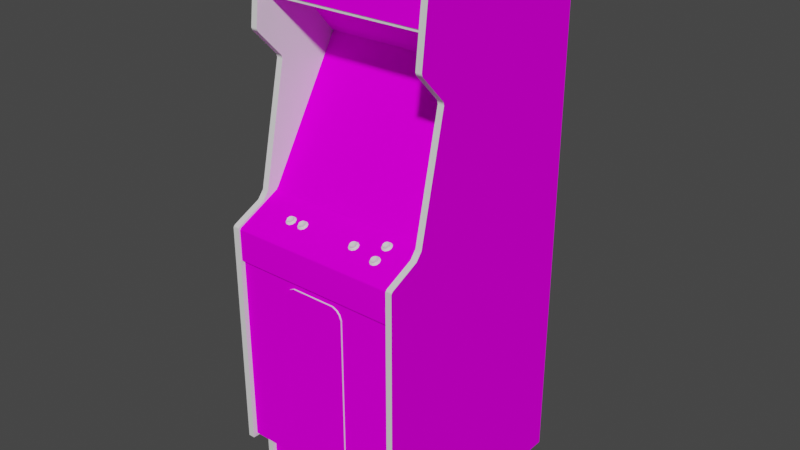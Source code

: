 # Source: hustler.blend  (saved by Blender 2.93.20; exported with 4.5.12 LTS)
import bpy
from mathutils import Matrix  # noqa: F401  (used for matrix-valued properties, if any)

bpy.ops.wm.read_factory_settings(use_empty=True)
scene = bpy.context.scene
scene.name = 'Scene'

# ---- images (referenced by path relative to the original .blend; pixels are not part of the script)
import os
ASSET_DIR = os.environ.get("B2B_ASSET_DIR", "")  # directory of the original .blend (textures are referenced by path, not embedded)
HERE = os.path.dirname(os.path.abspath(__file__))  # packed textures are extracted next to this script under _unpacked/

def load_image(name, relpath, width, height, colorspace="sRGB"):
    """Load a texture the original file referenced (path relative to the .blend, or extracted next to this script)."""
    p = next((c for c in (os.path.join(HERE, relpath), os.path.join(ASSET_DIR, relpath)) if relpath and os.path.exists(c)), "")
    if p:
        img = bpy.data.images.load(p, check_existing=True)
        img.name = name
    else:  # same state as the original file: an image datablock whose file is absent (Cycles renders it pink)
        img = bpy.data.images.new(name, width, height)
        img.source = "FILE"
        img.filepath = "//" + (relpath or name)
    img.colorspace_settings.name = colorspace
    return img
img_01lilhustlermarqueemap_tiff = load_image('01lilhustlermarqueemap.TIFF', '01lilhustlermarqueemap.TIFF', 1024, 1024, 'sRGB')
img_02lilhustlersnapmap_tiff = load_image('02lilhustlersnapmap.TIFF', '02lilhustlersnapmap.TIFF', 1024, 1024, 'sRGB')
img_lilhustlerbezelmap_tiff = load_image('lilhustlerbezelmap.TIFF', 'lilhustlerbezelmap.TIFF', 1024, 1024, 'sRGB')
img_lilhustlersidemap_tiff = load_image('lilhustlersidemap.TIFF', 'lilhustlersidemap.TIFF', 1024, 1024, 'sRGB')
img_lilhustlermiscmap_tiff = load_image('lilhustlermiscmap.TIFF', 'lilhustlermiscmap.TIFF', 1024, 1024, 'sRGB')

# ---- materials (node trees are filled in below, after node groups)
mat_01lilhustlermarquee = bpy.data.materials.new('01lilhustlermarquee')
mat_01lilhustlermarquee.use_transparent_shadow = False
mat_01lilhustlermarquee.roughness = 0.8807
mat_01lilhustlermarquee.specular_intensity = 0.0
mat_02lilhustlersnap = bpy.data.materials.new('02lilhustlersnap')
mat_02lilhustlersnap.use_transparent_shadow = False
mat_02lilhustlersnap.roughness = 0.8807
mat_02lilhustlersnap.specular_intensity = 0.0
mat_lilhustlerbezel = bpy.data.materials.new('lilhustlerbezel')
mat_lilhustlerbezel.use_transparent_shadow = False
mat_lilhustlerbezel.roughness = 0.8807
mat_lilhustlerbezel.specular_intensity = 0.0
mat_lilhustlerblack = bpy.data.materials.new('lilhustlerblack')
mat_lilhustlerblack.use_transparent_shadow = False
mat_lilhustlerblack.roughness = 0.7934
mat_lilhustlerblack.specular_intensity = 0.5922
mat_lilhustlerside = bpy.data.materials.new('lilhustlerside')
mat_lilhustlerside.use_transparent_shadow = False
mat_lilhustlerside.roughness = 0.8807
mat_lilhustlerside.specular_intensity = 0.0
mat_lilhustlermisc = bpy.data.materials.new('lilhustlermisc')
mat_lilhustlermisc.use_transparent_shadow = False
mat_lilhustlermisc.roughness = 0.8807
mat_lilhustlermisc.specular_intensity = 0.0
mat_lilhustlerwhite = bpy.data.materials.new('lilhustlerwhite')
mat_lilhustlerwhite.use_transparent_shadow = False
mat_lilhustlerwhite.roughness = 0.7934
mat_lilhustlerwhite.specular_intensity = 0.6588
mat_lilhustlerred = bpy.data.materials.new('lilhustlerred')
mat_lilhustlerred.use_transparent_shadow = False
mat_lilhustlerred.roughness = 0.7934
mat_lilhustlerred.specular_intensity = 0.6275

# ---- node groups
ng_auto_smooth = bpy.data.node_groups.new('Auto Smooth', 'GeometryNodeTree')
_s = ng_auto_smooth.interface.new_socket(name='Geometry', in_out='OUTPUT', socket_type='NodeSocketGeometry')
_s = ng_auto_smooth.interface.new_socket(name='Geometry', in_out='INPUT', socket_type='NodeSocketGeometry')
_s = ng_auto_smooth.interface.new_socket(name='Angle', in_out='INPUT', socket_type='NodeSocketFloat')
_s.subtype = 'ANGLE'
_s.min_value = 0.0
_s.max_value = 3.142
ng_auto_smooth.is_modifier = True
_N = ng_auto_smooth.nodes; _L = ng_auto_smooth.links
n0 = _N.new('NodeGroupOutput'); n0.name = 'Group Output'; n0.location = (480, -100)
n1 = _N.new('NodeGroupInput'); n1.name = 'Group Input'; n1.location = (-420, -300)
n2 = _N.new('NodeGroupInput'); n2.name = 'Group Input.001'; n2.location = (-60, -100)
n3 = _N.new('GeometryNodeSetShadeSmooth'); n3.name = 'Set Shade Smooth'; n3.location = (120, -100)
n3.domain = 'EDGE'
n4 = _N.new('GeometryNodeSetShadeSmooth'); n4.name = 'Set Shade Smooth.001'; n4.location = (300, -100)
n5 = _N.new('GeometryNodeInputMeshEdgeAngle'); n5.name = 'Edge Angle'; n5.location = (-420, -220)
n6 = _N.new('GeometryNodeInputEdgeSmooth'); n6.name = 'Is Edge Smooth'; n6.location = (-60, -160)
n7 = _N.new('GeometryNodeInputShadeSmooth'); n7.name = 'Is Face Smooth'; n7.location = (-240, -340)
n8 = _N.new('FunctionNodeBooleanMath'); n8.name = 'Boolean Math'; n8.location = (-60, -220)
n9 = _N.new('FunctionNodeCompare'); n9.name = 'Compare'; n9.location = (-240, -180)
n9.operation = 'LESS_EQUAL'
_L.new(n5.outputs[0], n9.inputs[0])
_L.new(n4.outputs[0], n0.inputs[0])
_L.new(n1.outputs[1], n9.inputs[1])
_L.new(n9.outputs[0], n8.inputs[0])
_L.new(n7.outputs[0], n8.inputs[1])
_L.new(n2.outputs[0], n3.inputs[0])
_L.new(n6.outputs[0], n3.inputs[1])
_L.new(n3.outputs[0], n4.inputs[0])
_L.new(n8.outputs[0], n3.inputs[2])
n0.is_active_output = True

# ---- material node trees
mat_01lilhustlermarquee.use_nodes = True; mat_01lilhustlermarquee.node_tree.nodes.clear()
_N = mat_01lilhustlermarquee.node_tree.nodes; _L = mat_01lilhustlermarquee.node_tree.links
n0 = _N.new('ShaderNodeBsdfPrincipled'); n0.name = 'Principled BSDF'; n0.location = (10, 300)
n0.distribution = 'GGX'
n0.subsurface_method = 'BURLEY'
n0.inputs[2].default_value = 0.8807
n0.inputs[3].default_value = 1.45
n0.inputs[13].default_value = 0.0
n0.inputs[27].default_value = (0.0, 0.0, 0.0, 1.0)
n0.inputs[28].default_value = 1.0
n1 = _N.new('ShaderNodeOutputMaterial'); n1.name = 'Material Output'; n1.location = (300, 300)
n2 = _N.new('ShaderNodeTexImage'); n2.name = 'Image Texture'; n2.location = (-300, 600)
n2.image = img_01lilhustlermarqueemap_tiff
_L.new(n0.outputs[0], n1.inputs[0])
_L.new(n2.outputs[0], n0.inputs[0])
n1.is_active_output = True
mat_02lilhustlersnap.use_nodes = True; mat_02lilhustlersnap.node_tree.nodes.clear()
_N = mat_02lilhustlersnap.node_tree.nodes; _L = mat_02lilhustlersnap.node_tree.links
n0 = _N.new('ShaderNodeBsdfPrincipled'); n0.name = 'Principled BSDF'; n0.location = (10, 300)
n0.distribution = 'GGX'
n0.subsurface_method = 'BURLEY'
n0.inputs[2].default_value = 0.8807
n0.inputs[3].default_value = 1.45
n0.inputs[13].default_value = 0.0
n0.inputs[27].default_value = (0.0, 0.0, 0.0, 1.0)
n0.inputs[28].default_value = 1.0
n1 = _N.new('ShaderNodeOutputMaterial'); n1.name = 'Material Output'; n1.location = (300, 300)
n2 = _N.new('ShaderNodeTexImage'); n2.name = 'Image Texture'; n2.location = (-300, 600)
n2.image = img_02lilhustlersnapmap_tiff
_L.new(n0.outputs[0], n1.inputs[0])
_L.new(n2.outputs[0], n0.inputs[0])
n1.is_active_output = True
mat_lilhustlerbezel.use_nodes = True; mat_lilhustlerbezel.node_tree.nodes.clear()
_N = mat_lilhustlerbezel.node_tree.nodes; _L = mat_lilhustlerbezel.node_tree.links
n0 = _N.new('ShaderNodeBsdfPrincipled'); n0.name = 'Principled BSDF'; n0.location = (10, 300)
n0.distribution = 'GGX'
n0.subsurface_method = 'BURLEY'
n0.inputs[2].default_value = 0.8807
n0.inputs[3].default_value = 1.45
n0.inputs[13].default_value = 0.0
n0.inputs[27].default_value = (0.0, 0.0, 0.0, 1.0)
n0.inputs[28].default_value = 1.0
n1 = _N.new('ShaderNodeOutputMaterial'); n1.name = 'Material Output'; n1.location = (300, 300)
n2 = _N.new('ShaderNodeTexImage'); n2.name = 'Image Texture'; n2.location = (-300, 600)
n2.image = img_lilhustlerbezelmap_tiff
_L.new(n0.outputs[0], n1.inputs[0])
_L.new(n2.outputs[0], n0.inputs[0])
n1.is_active_output = True
mat_lilhustlerblack.use_nodes = True; mat_lilhustlerblack.node_tree.nodes.clear()
_N = mat_lilhustlerblack.node_tree.nodes; _L = mat_lilhustlerblack.node_tree.links
n0 = _N.new('ShaderNodeBsdfPrincipled'); n0.name = 'Principled BSDF'; n0.location = (10, 300)
n0.distribution = 'GGX'
n0.subsurface_method = 'BURLEY'
n0.inputs[2].default_value = 0.7934
n0.inputs[3].default_value = 1.45
n0.inputs[13].default_value = 0.5922
n0.inputs[27].default_value = (0.0, 0.0, 0.0, 1.0)
n0.inputs[28].default_value = 1.0
n1 = _N.new('ShaderNodeOutputMaterial'); n1.name = 'Material Output'; n1.location = (300, 300)
_L.new(n0.outputs[0], n1.inputs[0])
n1.is_active_output = True
mat_lilhustlerside.use_nodes = True; mat_lilhustlerside.node_tree.nodes.clear()
_N = mat_lilhustlerside.node_tree.nodes; _L = mat_lilhustlerside.node_tree.links
n0 = _N.new('ShaderNodeBsdfPrincipled'); n0.name = 'Principled BSDF'; n0.location = (10, 300)
n0.distribution = 'GGX'
n0.subsurface_method = 'BURLEY'
n0.inputs[2].default_value = 0.8807
n0.inputs[3].default_value = 1.45
n0.inputs[13].default_value = 0.0
n0.inputs[27].default_value = (0.0, 0.0, 0.0, 1.0)
n0.inputs[28].default_value = 1.0
n1 = _N.new('ShaderNodeOutputMaterial'); n1.name = 'Material Output'; n1.location = (300, 300)
n2 = _N.new('ShaderNodeTexImage'); n2.name = 'Image Texture'; n2.location = (-300, 600)
n2.image = img_lilhustlersidemap_tiff
_L.new(n0.outputs[0], n1.inputs[0])
_L.new(n2.outputs[0], n0.inputs[0])
n1.is_active_output = True
mat_lilhustlermisc.use_nodes = True; mat_lilhustlermisc.node_tree.nodes.clear()
_N = mat_lilhustlermisc.node_tree.nodes; _L = mat_lilhustlermisc.node_tree.links
n0 = _N.new('ShaderNodeBsdfPrincipled'); n0.name = 'Principled BSDF'; n0.location = (10, 300)
n0.distribution = 'GGX'
n0.subsurface_method = 'BURLEY'
n0.inputs[2].default_value = 0.8807
n0.inputs[3].default_value = 1.45
n0.inputs[13].default_value = 0.0
n0.inputs[27].default_value = (0.0, 0.0, 0.0, 1.0)
n0.inputs[28].default_value = 1.0
n1 = _N.new('ShaderNodeOutputMaterial'); n1.name = 'Material Output'; n1.location = (300, 300)
n2 = _N.new('ShaderNodeTexImage'); n2.name = 'Image Texture'; n2.location = (-300, 600)
n2.image = img_lilhustlermiscmap_tiff
_L.new(n0.outputs[0], n1.inputs[0])
_L.new(n2.outputs[0], n0.inputs[0])
n1.is_active_output = True
mat_lilhustlerwhite.use_nodes = True; mat_lilhustlerwhite.node_tree.nodes.clear()
_N = mat_lilhustlerwhite.node_tree.nodes; _L = mat_lilhustlerwhite.node_tree.links
n0 = _N.new('ShaderNodeBsdfPrincipled'); n0.name = 'Principled BSDF'; n0.location = (10, 300)
n0.distribution = 'GGX'
n0.subsurface_method = 'BURLEY'
n0.inputs[2].default_value = 0.7934
n0.inputs[3].default_value = 1.45
n0.inputs[13].default_value = 0.6588
n0.inputs[27].default_value = (0.0, 0.0, 0.0, 1.0)
n0.inputs[28].default_value = 1.0
n1 = _N.new('ShaderNodeOutputMaterial'); n1.name = 'Material Output'; n1.location = (300, 300)
_L.new(n0.outputs[0], n1.inputs[0])
n1.is_active_output = True
mat_lilhustlerred.use_nodes = True; mat_lilhustlerred.node_tree.nodes.clear()
_N = mat_lilhustlerred.node_tree.nodes; _L = mat_lilhustlerred.node_tree.links
n0 = _N.new('ShaderNodeBsdfPrincipled'); n0.name = 'Principled BSDF'; n0.location = (10, 300)
n0.distribution = 'GGX'
n0.subsurface_method = 'BURLEY'
n0.inputs[2].default_value = 0.7934
n0.inputs[3].default_value = 1.45
n0.inputs[13].default_value = 0.6275
n0.inputs[27].default_value = (0.0, 0.0, 0.0, 1.0)
n0.inputs[28].default_value = 1.0
n1 = _N.new('ShaderNodeOutputMaterial'); n1.name = 'Material Output'; n1.location = (300, 300)
_L.new(n0.outputs[0], n1.inputs[0])
n1.is_active_output = True

# ---- world
world_world = bpy.data.worlds.new('World'); scene.world = world_world
world_world.use_nodes = True; world_world.node_tree.nodes.clear()
_N = world_world.node_tree.nodes; _L = world_world.node_tree.links
n0 = _N.new('ShaderNodeOutputWorld'); n0.name = 'World Output'; n0.location = (300, 300)
n1 = _N.new('ShaderNodeBackground'); n1.name = 'Background'; n1.location = (10, 300)
n1.inputs[0].default_value = (0.05088, 0.05088, 0.05088, 1.0)
_L.new(n1.outputs[0], n0.inputs[0])
n0.is_active_output = True
world_world.color = (0.05088, 0.05088, 0.05088)
world_world.use_sun_shadow = False
world_world.sun_shadow_jitter_overblur = 0.0

# ---- meshes
me_hustler = bpy.data.meshes.new('hustler')
me_hustler.from_pydata([(-0.2956, 0.6092, -0.01128), (0.2555, 0.6092, -0.01128), (0.2555, 0.7796, -0.03106), (-0.2956, 0.7796, -0.03106), (-0.08509, 0.2773, -0.1947), (-0.01724, 0.2825, -0.1913), (-0.0845, 0.1431, -0.09088), (-0.01724, 0.145, -0.08472), (-0.01738, 0.2172, -0.1335), (0.04812, 0.1434, -0.09043), (0.1138, 0.2034, -0.1504), (0.04934, 0.2122, -0.139), (0.04807, 0.2781, -0.1945), (-0.08575, 0.2118, -0.1395), (0.1124, 0.1398, -0.1033), (0.04497, 0.0744, -0.04836), (-0.08083, 0.07413, -0.04872), (0.1124, 0.2668, -0.2012), (-0.01758, 0.07507, -0.04492), (-0.1506, 0.2653, -0.2017), (-0.1494, 0.1391, -0.1043), (-0.2946, 0.03283, -0.008364), (0.2549, 0.03283, -0.008364), (0.2549, 0.446, -0.2622), (-0.2946, 0.446, -0.2622), (0.2546, -0.9679, -0.62), (-0.2934, 0.6336, -0.62), (0.2546, 0.6336, -0.62), (0.2535, -0.7805, 0.08162), (-0.2924, 0.6419, -0.6225), (-0.2924, -0.9704, 0.07254), (0.2535, 0.03791, 0.02897), (-0.2934, -0.9679, -0.62), (0.2546, -0.9679, 0.05897), (-0.2934, 0.7825, -0.03392), (-0.2924, 0.7949, -0.002268), (-0.2924, 0.5199, 0.0346), (0.2535, 0.7949, -0.002268), (0.2546, 0.7825, -0.03392), (-0.0177, 0.4383, -0.2649), (0.1283, 0.3893, -0.2336), (0.2575, 0.4389, -0.2644), (-0.2956, 0.2292, -0.1348), (-0.1669, 0.3071, -0.1834), (-0.01769, 0.02955, -0.009037), (-0.08982, 0.07353, -0.03689), (-0.2955, 0.4382, -0.2656), (-0.09083, 0.3888, -0.2342), (-0.01788, 0.3889, -0.2339), (-0.2924, -0.7979, 0.07254), (0.2535, -0.7979, 0.07254), (0.2575, 0.02976, -0.008387), (0.2576, 0.2301, -0.1338), (0.2546, 0.6006, -0.01337), (-0.0929, -0.1643, 0.1401), (0.0533, -0.1643, 0.1401), (0.0533, -0.1643, 0.07269), (0.08454, -0.6756, 0.07269), (0.08454, -0.1981, 0.07269), (0.08454, -0.1981, 0.1401), (0.0533, -0.7094, 0.1401), (-0.0929, -0.7094, 0.1401), (-0.0929, -0.7094, 0.07269), (-0.1241, -0.1981, 0.07269), (-0.1241, -0.6756, 0.07269), (-0.1241, -0.6756, 0.1401), (-0.0929, -0.1643, 0.07269), (0.0533, -0.7094, 0.07269), (-0.2924, 0.424, -0.05227), (0.2535, 0.5199, 0.0346), (-0.2924, 0.01283, 0.04947), (-0.08172, 0.3362, -0.2516), (-0.01758, 0.339, -0.2497), (0.1284, 0.3085, -0.183), (0.2535, -0.7739, 0.1011), (-0.1668, 0.3887, -0.2345), (-0.01788, 0.07372, -0.03668), (0.1284, 0.2302, -0.134), (0.05324, 0.07382, -0.03642), (-0.1509, 0.2025, -0.1514), (-0.2924, 0.7974, -0.01169), (-0.3131, 0.6419, -0.6225), (0.2735, -0.7979, 0.07254), (0.2535, -0.9704, 0.07254), (0.2735, -0.7739, 0.1011), (0.2535, 0.6419, -0.6225), (0.2735, 0.6419, -0.6225), (0.2735, 0.7974, -0.01169), (-0.3131, -0.7706, 0.15), (-0.2924, -0.7739, 0.1011), (-0.2924, 0.03791, 0.02897), (-0.2924, 0.4128, -0.05485), (0.2735, 0.01283, 0.04947), (0.2535, 0.01283, 0.04947), (0.2535, -0.03123, 0.1443), (-0.3131, -0.03747, 0.15), (-0.2924, -0.7706, 0.15), (0.2535, 0.424, -0.05227), (0.2735, 0.424, -0.05227), (0.2535, 0.4128, -0.05485), (-0.2924, -0.03123, 0.1443), (-0.3131, 0.7859, 0.003689), (-0.3131, 0.7974, -0.01169), (-0.3131, 0.5199, 0.0346), (0.2735, -0.03747, 0.15), (0.2535, -0.03746, 0.15), (0.2535, -0.7706, 0.15), (0.2735, 0.5199, 0.0346), (0.2535, 0.5105, 0.03073), (0.05316, 0.3891, -0.2337), (0.0449, 0.337, -0.2516), (0.1083, 0.3276, -0.2542), (-0.2924, -0.9704, -0.6225), (0.2735, -0.9704, 0.07254), (0.2535, -0.9704, -0.6225), (-0.1448, 0.07404, -0.05967), (0.1083, 0.07463, -0.05892), (0.06854, -0.7026, 0.07269), (0.06854, -0.7026, 0.1401), (-0.1081, -0.1711, 0.07269), (-0.1081, -0.1711, 0.1401), (0.06854, -0.1711, 0.1401), (0.06854, -0.1711, 0.07269), (-0.1081, -0.7026, 0.07269), (0.07823, -0.1816, 0.07269), (-0.1178, -0.6921, 0.07269), (-0.1178, -0.6921, 0.1401), (-0.1178, -0.1816, 0.07269), (0.07823, -0.6921, 0.1401), (0.07823, -0.6921, 0.07269), (0.2735, -0.7706, 0.15), (-0.2955, 0.02905, -0.009522), (-0.1668, 0.1534, -0.08724), (-0.1668, 0.07329, -0.03709), (-0.1468, 0.3258, -0.2542), (0.1284, 0.154, -0.08628), (0.2735, -0.7805, 0.08162), (-0.3131, -0.7805, 0.08162), (-0.2924, -0.7805, 0.08162), (-0.2934, -0.1405, 0.1448), (0.2546, -0.1405, 0.1349), (0.2735, 0.7949, -0.002268), (0.2535, 0.7974, -0.01169), (-0.1669, 0.2295, -0.1348), (0.2535, 0.7859, 0.003689), (-0.2924, 0.7859, 0.003689), (-0.2924, -0.03747, 0.15), (-0.2924, 0.5105, 0.03073), (0.1283, 0.07389, -0.03613), (-0.3131, -0.9704, -0.6225), (-0.3131, 0.03791, 0.02897), (-0.3131, 0.4128, -0.05485), (0.2735, 0.4128, -0.05485), (0.2735, 0.03791, 0.02897), (-0.2934, -0.761, 0.1349), (-0.2934, -0.1405, 0.1349), (0.2735, -0.9704, -0.6225), (-0.3131, -0.9704, 0.07254), (-0.3131, -0.7979, 0.07254), (-0.2934, -0.9679, 0.05897), (-0.2934, -0.761, 0.05897), (-0.3131, 0.424, -0.05227), (-0.3131, 0.5105, 0.03073), (0.2735, 0.5105, 0.03073), (0.2735, -0.03123, 0.1443), (-0.3131, -0.03123, 0.1443), (-0.3131, 0.01283, 0.04947), (-0.3131, -0.7739, 0.1011), (0.2546, -0.761, 0.1349), (0.2546, -0.761, 0.05897), (0.2735, 0.7859, 0.003689), (-0.3131, 0.7949, -0.002268), (0.2546, 0.4443, -0.2629), (-0.1241, -0.1981, 0.1401), (0.08454, -0.6756, 0.1401), (-0.08211, 0.4859, -0.2261), (-0.08211, 0.4443, -0.2629), (0.03463, 0.4443, -0.2629), (0.2546, -0.03672, 0.1409), (0.2546, 0.03123, -0.006103), (-0.2934, 0.6006, -0.01337), (-0.2934, 0.583, -0.14), (0.2546, -0.1405, 0.1448), (0.2546, -0.04289, 0.1448), (-0.2934, -0.04289, 0.1448), (0.03463, 0.583, -0.14), (0.07823, -0.1816, 0.1401), (-0.2934, 0.03702, -0.008991), (-0.2934, 0.03123, -0.006103), (0.2546, 0.03702, -0.008991), (-0.1081, -0.7026, 0.1401), (-0.2934, -0.03672, 0.1409), (-0.1178, -0.1816, 0.1401), (-0.2934, 0.4443, -0.2629), (-0.08211, 0.5663, -0.1548), (0.2546, 0.583, -0.14), (0.03463, 0.4859, -0.2261), (0.03463, 0.5663, -0.1548), (-0.08211, 0.583, -0.14), (0.1558, 0.001954, 0.07529), (0.1505, 0.0229, 0.02991), (0.1559, 0.02086, 0.02466), (-0.1738, 0.007638, 0.06298), (0.1591, -0.006053, 0.0828), (0.1625, 0.001993, 0.07521), (0.1549, -0.01183, 0.09457), (0.1634, -0.01183, 0.09457), (0.1625, -0.01028, 0.09212), (0.1634, -0.0008304, 0.07075), (0.1549, -0.0008305, 0.07075), (0.1559, -0.001688, 0.07352), (0.1679, 0.0003502, 0.07877), (0.1591, 0.0165, 0.03394), (0.1679, 0.0229, 0.02991), (0.1549, 0.01072, 0.04571), (0.1634, 0.01072, 0.04571), (0.1549, 0.02172, 0.02189), (-0.1199, 0.001235, 0.06701), (-0.1112, 0.007638, 0.06298), (-0.1241, -0.004542, 0.07878), (-0.1156, -0.004542, 0.07878), (-0.1241, 0.006454, 0.05496), (-0.1232, 0.005596, 0.05773), (-0.1165, 0.009277, 0.05943), (-0.1112, 0.003958, 0.06128), (-0.1652, 0.001235, 0.06701), (-0.1564, 0.007638, 0.06298), (-0.1694, -0.004542, 0.07878), (-0.1609, -0.004542, 0.07878), (-0.1618, -0.002988, 0.07633), (-0.1694, 0.006454, 0.05496), (-0.1685, 0.005596, 0.05773), (-0.1618, 0.005596, 0.05773), (-0.1618, 0.009277, 0.05943), (-0.1564, 0.003958, 0.06128), (0.1559, -0.006596, 0.09382), (0.1505, -0.008634, 0.08857), (0.17, -0.005984, 0.08282), (0.1703, -0.009726, 0.09002), (0.1559, -0.01028, 0.09212), (0.148, -0.009726, 0.09002), (0.1454, -0.00633, 0.08266), (0.1724, -0.005203, 0.07261), (0.1642, -0.002715, 0.06722), (0.148, -0.00293, 0.0753), (0.1505, -0.00333, 0.07707), (0.1679, 0.0176, 0.04141), (0.1703, 0.01282, 0.04116), (0.1505, 0.01392, 0.03971), (0.148, 0.01282, 0.04116), (0.1454, 0.01622, 0.0338), (0.1724, 0.01735, 0.02375), (0.17, 0.01657, 0.03396), (0.148, 0.01962, 0.02644), (-0.1232, 0.0006925, 0.07803), (-0.1286, -0.00135, 0.07278), (-0.1091, 0.001304, 0.06703), (-0.1112, -0.00135, 0.07278), (-0.1087, -0.002442, 0.07423), (-0.131, -0.002442, 0.07423), (-0.1337, 0.0009579, 0.06687), (-0.1067, 0.002085, 0.05682), (-0.131, 0.004354, 0.05951), (-0.1286, 0.003958, 0.06128), (-0.1685, 0.0006925, 0.07803), (-0.1738, 0.002331, 0.07448), (-0.1738, -0.00135, 0.07278), (-0.1544, 0.001304, 0.06703), (-0.1564, -0.00135, 0.07278), (-0.154, -0.002442, 0.07423), (-0.1685, -0.002988, 0.07633), (-0.1763, -0.002442, 0.07423), (-0.1789, 0.0009579, 0.06687), (-0.1519, 0.002085, 0.05682), (-0.1601, 0.004569, 0.05143), (-0.1763, 0.004354, 0.05951), (-0.1738, 0.003958, 0.06128), (0.1679, -0.004957, 0.09027), (0.1505, -0.004957, 0.09027), (0.1679, -0.008634, 0.08857), (0.17, -0.002303, 0.08452), (0.1484, -0.005984, 0.08282), (0.1703, -0.00293, 0.0753), (0.1724, -0.01325, 0.09004), (0.1755, -0.009222, 0.08132), (0.173, -0.00633, 0.08266), (0.1541, -0.002715, 0.06722), (0.1625, 0.01595, 0.04496), (0.1625, 0.01228, 0.04326), (0.1559, 0.01228, 0.04326), (0.1559, 0.01595, 0.04496), (0.1505, 0.01922, 0.02821), (0.1679, 0.01392, 0.03971), (0.17, 0.02025, 0.03566), (0.1484, 0.01657, 0.03396), (0.1703, 0.01962, 0.02644), (0.1625, 0.02086, 0.02466), (0.1724, 0.009304, 0.04118), (0.1755, 0.01333, 0.03246), (0.173, 0.01622, 0.0338), (0.1634, 0.02172, 0.02189), (0.1642, 0.01983, 0.01836), (0.1541, 0.01983, 0.01836), (-0.1112, 0.002331, 0.07448), (-0.1165, -0.002988, 0.07633), (-0.1232, -0.002988, 0.07633), (-0.1306, 0.004985, 0.06873), (-0.1091, 0.004985, 0.06873), (-0.1306, 0.001304, 0.06703), (-0.1087, 0.004354, 0.05951), (-0.1165, 0.005596, 0.05773), (-0.1067, -0.005961, 0.07425), (-0.1035, -0.001938, 0.06553), (-0.1061, 0.0009579, 0.06687), (-0.1156, 0.006454, 0.05496), (-0.1148, 0.004569, 0.05143), (-0.1249, 0.004569, 0.05143), (-0.1564, 0.002331, 0.07448), (-0.1618, 0.0006925, 0.07803), (-0.1544, 0.004985, 0.06873), (-0.1759, 0.001304, 0.06703), (-0.154, 0.004354, 0.05951), (-0.1519, -0.005961, 0.07425), (-0.1488, -0.001938, 0.06553), (-0.1513, 0.0009579, 0.06687), (-0.1609, 0.006454, 0.05496), (-0.1702, 0.004569, 0.05143), (0.1625, -0.006596, 0.09382), (0.1505, 0.0003502, 0.07877), (0.1484, -0.002303, 0.08452), (0.1625, -0.001688, 0.07352), (0.1679, -0.00333, 0.07707), (0.1642, -0.01573, 0.09542), (0.1541, -0.01573, 0.09542), (0.146, -0.01325, 0.09004), (0.1429, -0.009222, 0.08132), (0.146, -0.005203, 0.07261), (0.1484, 0.02025, 0.03566), (0.1558, 0.02451, 0.02643), (0.1625, 0.02454, 0.02635), (0.1505, 0.0176, 0.04141), (0.1679, 0.01922, 0.02821), (0.1642, 0.006819, 0.04656), (0.1541, 0.006819, 0.04656), (0.146, 0.009304, 0.04118), (0.1429, 0.01333, 0.03246), (0.146, 0.01735, 0.02375), (-0.1165, 0.0006925, 0.07803), (-0.1286, 0.007638, 0.06298), (-0.1232, 0.009242, 0.0595), (-0.1286, 0.002331, 0.07448), (-0.1148, -0.008445, 0.07964), (-0.1249, -0.008445, 0.07964), (-0.1331, -0.005961, 0.07425), (-0.1362, -0.001938, 0.06553), (-0.1331, 0.002085, 0.05682), (-0.1685, 0.009242, 0.0595), (-0.1759, 0.004985, 0.06873), (-0.1601, -0.008445, 0.07964), (-0.1702, -0.008445, 0.07964), (-0.1783, -0.005961, 0.07425), (-0.1815, -0.001938, 0.06553), (-0.1783, 0.002085, 0.05682), (0.0667, 0.009242, 0.0595), (0.06674, 0.005596, 0.05773), (0.07004, 0.001235, 0.06701), (0.07878, 0.007638, 0.06298), (0.0658, -0.004542, 0.07878), (0.07433, -0.004542, 0.07878), (0.0734, -0.002988, 0.07633), (0.07433, 0.006454, 0.05496), (0.0658, 0.006454, 0.05496), (0.0734, 0.009277, 0.05943), (0.0734, 0.0006925, 0.07803), (0.08123, -0.002442, 0.07423), (0.06674, -0.002988, 0.07633), (0.06135, -0.00135, 0.07278), (0.05891, -0.002442, 0.07423), (0.05627, 0.0009579, 0.06687), (0.08328, 0.002085, 0.05682), (0.08084, 0.001304, 0.06703), (0.05891, 0.004354, 0.05951), (0.06135, 0.003958, 0.06128), (0.07878, 0.002331, 0.07448), (0.06135, 0.002331, 0.07448), (0.06674, 0.0006925, 0.07803), (0.07878, -0.00135, 0.07278), (0.08084, 0.004985, 0.06873), (0.05929, 0.001304, 0.06703), (0.08123, 0.004354, 0.05951), (0.0734, 0.005596, 0.05773), (0.08328, -0.005961, 0.07425), (0.0864, -0.001938, 0.06553), (0.08386, 0.0009579, 0.06687), (0.07511, 0.004569, 0.05143), (0.06502, 0.004569, 0.05143), (0.06135, 0.007638, 0.06298), (0.05929, 0.004985, 0.06873), (0.07878, 0.003958, 0.06128), (0.07511, -0.008445, 0.07964), (0.06502, -0.008445, 0.07964), (0.05686, -0.005961, 0.07425), (0.05374, -0.001938, 0.06553), (0.05686, 0.002085, 0.05682)], [], [(194, 197, 185, 198), (4, 19, 79, 13), (5, 12, 110, 72), (13, 8, 5, 4), (11, 8, 7, 9), (72, 71, 4, 5), (19, 4, 71, 134), (9, 7, 18, 15), (111, 40, 109, 110), (48, 47, 71, 72), (11, 10, 17, 12), (6, 20, 115, 16), (16, 18, 7, 6), (9, 14, 10, 11), (302, 346, 253, 216), (20, 6, 13, 79), (8, 13, 6, 7), (157, 149, 112, 30), (127, 63, 173, 192), (91, 90, 96), (85, 28, 93), (29, 30, 112), (85, 114, 83), (29, 91, 96), (85, 31, 99), (186, 59, 58, 124), (166, 165, 100, 70), (29, 35, 36), (85, 99, 37), (39, 40, 41), (41, 40, 73), (111, 17, 73, 40), (44, 76, 45), (46, 47, 48), (29, 49, 30), (85, 83, 50), (375, 369, 373, 385), (51, 76, 44), (75, 46, 42, 43), (121, 186, 124, 122), (56, 66, 54, 55), (49, 138, 137, 158), (180, 53, 38, 34), (29, 36, 68), (97, 69, 37), (28, 94, 93), (70, 100, 96), (110, 109, 48, 72), (43, 19, 134, 75), (29, 96, 89), (74, 106, 105), (77, 73, 17, 10), (19, 43, 143, 79), (116, 15, 78), (52, 135, 148, 51), (69, 107, 170, 144), (197, 194, 175, 196), (94, 164, 92, 93), (169, 160, 159, 33), (59, 174, 57, 58), (122, 56, 55, 121), (126, 65, 64, 125), (65, 173, 63, 64), (163, 108, 97, 98), (142, 87, 86, 85), (305, 304, 347, 254), (102, 171, 35, 80), (80, 29, 81, 102), (147, 36, 103, 162), (70, 90, 150, 166), (120, 54, 66, 119), (25, 32, 26, 27), (341, 296, 339, 213), (47, 75, 134, 71), (158, 157, 30, 49), (192, 120, 119, 127), (116, 148, 135, 14), (76, 78, 15, 18), (91, 68, 161, 151), (155, 140, 182, 139), (183, 184, 139, 182), (118, 60, 67, 117), (61, 190, 123, 62), (128, 118, 117, 129), (153, 31, 93, 92), (131, 133, 132), (15, 116, 14, 9), (140, 155, 154, 168), (165, 95, 146, 100), (90, 70, 96), (85, 93, 31), (62, 67, 60, 61), (130, 106, 74, 84), (45, 16, 115), (16, 45, 76, 18), (85, 50, 28), (29, 138, 49), (179, 188, 191, 178), (61, 174, 55, 173), (114, 156, 113, 83), (151, 150, 90, 91), (136, 28, 50, 82), (85, 37, 142), (152, 99, 31, 153), (29, 80, 35), (23, 24, 21, 22), (28, 74, 105), (177, 196, 175, 176), (29, 89, 138), (28, 136, 84, 74), (20, 79, 143, 132), (131, 132, 143), (181, 193, 194, 198), (52, 77, 135), (99, 152, 98, 97), (125, 123, 190, 126), (167, 137, 138, 89), (179, 189, 187, 188), (129, 57, 174, 128), (99, 97, 37), (96, 146, 95, 88), (29, 68, 91), (239, 207, 327, 235), (107, 69, 108, 163), (69, 144, 37), (35, 145, 36), (28, 105, 94), (308, 255, 350, 306), (100, 146, 96), (33, 159, 32, 25), (51, 78, 76), (39, 109, 40), (97, 108, 69), (36, 147, 68), (42, 143, 43), (41, 73, 77), (46, 75, 47), (46, 48, 39), (44, 133, 131), (39, 48, 109), (41, 77, 52), (44, 45, 133), (115, 133, 45), (51, 148, 78), (78, 148, 116), (131, 143, 42), (149, 150, 151), (152, 153, 130), (29, 112, 149, 81), (149, 137, 95), (152, 84, 156), (102, 81, 149), (156, 86, 87), (101, 149, 151), (98, 156, 87), (149, 157, 158), (82, 113, 156), (101, 103, 36, 145), (101, 161, 162), (163, 98, 87), (92, 164, 130), (149, 165, 166), (167, 88, 95), (152, 130, 84), (83, 113, 82, 50), (149, 166, 150), (153, 92, 130), (136, 82, 156), (149, 158, 137), (170, 163, 87), (101, 102, 149), (101, 151, 161), (98, 152, 156), (84, 136, 156), (137, 167, 95), (170, 107, 163), (101, 162, 103), (170, 87, 141), (101, 171, 102), (149, 95, 165), (164, 104, 130), (14, 135, 77, 10), (111, 110, 12, 17), (101, 145, 35, 171), (89, 96, 88, 167), (180, 181, 53), (183, 178, 191, 184), (198, 185, 53), (174, 186, 55), (126, 61, 173), (55, 120, 173), (61, 118, 174), (156, 114, 85, 86), (61, 60, 118), (55, 54, 120), (174, 59, 186), (65, 126, 173), (186, 121, 55), (126, 190, 61), (120, 192, 173), (118, 128, 174), (37, 144, 170, 141), (193, 175, 194), (185, 195, 53), (177, 172, 196), (193, 176, 175), (2, 3, 0, 1), (172, 197, 196), (181, 198, 53), (68, 147, 162, 161), (132, 133, 115, 20), (363, 372, 390, 364), (364, 382, 396, 363), (199, 204, 330, 210), (203, 211, 204), (201, 296, 300, 216), (247, 299, 252, 292), (210, 245, 328, 199), (281, 236, 278, 329), (212, 213, 339), (304, 305, 219, 220), (210, 330, 208, 209), (222, 263, 348, 349), (398, 390, 372, 366), (217, 218, 223), (229, 270, 227, 228), (231, 232, 325, 230), (338, 339, 296, 201), (225, 226, 233), (207, 239, 205, 206), (288, 289, 214, 215), (12, 5, 8, 11), (223, 218, 224, 310), (207, 279, 277, 327), (327, 277, 203), (270, 266, 271, 227), (237, 279, 238, 285), (286, 336, 244, 209), (245, 281, 329, 328), (262, 260, 308, 263), (288, 292, 246, 287), (287, 246, 212), (248, 294, 250, 249), (257, 304, 220, 258), (228, 269, 268, 229), (382, 364, 371, 381), (316, 355, 262, 221), (291, 294, 337, 200), (245, 210, 209, 244), (347, 303, 217), (269, 324, 267, 268), (291, 201, 216, 253), (374, 393, 380, 386), (325, 321, 273, 274), (366, 387, 380, 398), (239, 236, 240, 205), (304, 257, 303, 347), (318, 317, 225), (206, 238, 279, 207), (259, 219, 305, 255), (258, 313, 256, 257), (368, 367, 400, 399), (218, 307, 256, 224), (310, 224, 309, 314), (213, 293, 252, 341), (278, 235, 203), (226, 319, 267, 234), (203, 277, 280), (376, 388, 378, 377), (370, 389, 379, 394), (228, 227, 359, 358), (249, 214, 289, 248), (250, 253, 346, 345), (312, 261, 309, 313), (236, 239, 235, 278), (340, 290, 212), (211, 280, 237, 331), (294, 248, 340, 337), (212, 246, 293), (244, 241, 281, 245), (285, 238, 283, 284), (243, 286, 209, 208), (298, 251, 295, 299), (300, 295, 251, 301), (376, 375, 385, 384), (248, 289, 290, 340), (350, 254, 217), (276, 320, 357, 202), (319, 317, 268, 267), (217, 303, 307), (398, 380, 393, 389), (105, 104, 164, 94), (259, 260, 354, 353), (323, 273, 321, 324), (368, 374, 386, 369), (274, 326, 230, 325), (326, 362, 275, 230), (254, 350, 255, 305), (265, 264, 225), (331, 330, 204, 211), (293, 246, 292, 252), (225, 317, 319), (234, 267, 324, 321), (393, 374, 391, 392), (392, 379, 389, 393), (215, 247, 292, 288), (299, 247, 297, 298), (314, 309, 261, 315), (235, 327, 203), (106, 130, 104, 105), (199, 328, 203), (328, 329, 203), (203, 204, 199), (329, 278, 203), (279, 237, 280, 277), (203, 280, 211), (200, 338, 201, 291), (296, 341, 295, 300), (253, 250, 294, 291), (330, 331, 282, 208), (241, 244, 336, 335), (301, 302, 216, 300), (238, 206, 332, 283), (374, 368, 399, 391), (284, 242, 282, 285), (290, 287, 212), (338, 200, 212), (200, 337, 212), (212, 339, 338), (337, 340, 212), (266, 270, 264, 265), (212, 293, 213), (37, 141, 87, 142), (349, 223, 310, 222), (341, 252, 299, 295), (331, 237, 285, 282), (315, 316, 221, 314), (219, 259, 353, 352), (247, 215, 342, 297), (240, 241, 335, 334), (205, 240, 334, 333), (254, 347, 217), (160, 169, 168, 154), (349, 348, 217), (348, 306, 217), (217, 223, 349), (306, 350, 217), (388, 376, 384, 397), (217, 307, 218), (255, 308, 260, 259), (381, 378, 388, 382), (395, 403, 381, 371), (215, 214, 343, 342), (227, 271, 360, 359), (271, 272, 361, 360), (272, 275, 362, 361), (264, 318, 225), (287, 290, 289, 288), (356, 202, 225), (202, 357, 225), (225, 233, 356), (357, 265, 225), (307, 303, 257, 256), (225, 319, 226), (263, 222, 221, 262), (224, 256, 313, 309), (258, 220, 351, 311), (220, 219, 352, 351), (269, 228, 358, 322), (324, 269, 322, 323), (377, 378, 402, 401), (231, 276, 202, 356), (365, 366, 372), (276, 231, 230, 275), (390, 398, 389, 370), (356, 233, 232, 231), (234, 232, 233, 226), (369, 386, 383, 373), (373, 383, 365), (266, 320, 272, 271), (236, 281, 241, 240), (364, 390, 370, 371), (232, 234, 321, 325), (367, 377, 401, 400), (382, 388, 397, 396), (377, 367, 375, 376), (229, 268, 317, 318), (384, 385, 365), (263, 308, 306, 348), (320, 266, 265, 357), (365, 383, 387), (172, 195, 185, 197), (206, 205, 333, 332), (260, 262, 355, 354), (214, 249, 344, 343), (385, 373, 365), (270, 229, 318, 264), (363, 396, 365), (396, 397, 365), (365, 372, 363), (397, 384, 365), (387, 383, 386, 380), (365, 387, 366), (369, 375, 367, 368), (275, 272, 320, 276), (222, 310, 314, 221), (371, 370, 394, 395), (249, 250, 345, 344), (313, 258, 311, 312), (208, 282, 242, 243), (378, 381, 403, 402), (34, 38, 27, 26)])
me_hustler.polygons.foreach_set('use_smooth', [True] * 412)
me_hustler.polygons.foreach_set('material_index', [5, 1, 1, 1, 1, 1, 1, 1, 3, 3, 1, 1, 1, 1, 6, 1, 1, 3, 3, 3, 3, 3, 3, 3, 3, 3, 3, 3, 3, 3, 3, 3, 3, 3, 3, 3, 7, 3, 3, 3, 3, 3, 3, 3, 3, 3, 3, 3, 3, 3, 3, 3, 3, 3, 3, 3, 5, 3, 4, 3, 3, 3, 3, 3, 3, 6, 3, 3, 3, 3, 3, 3, 6, 3, 3, 3, 3, 3, 3, 3, 5, 3, 3, 3, 3, 3, 1, 4, 3, 3, 3, 3, 3, 3, 3, 3, 3, 5, 5, 3, 3, 3, 3, 3, 3, 2, 3, 5, 3, 3, 3, 3, 5, 3, 3, 3, 3, 5, 3, 3, 3, 3, 6, 3, 3, 3, 3, 6, 3, 3, 3, 3, 3, 3, 3, 3, 3, 3, 3, 3, 3, 3, 3, 3, 3, 3, 4, 4, 3, 4, 4, 4, 4, 4, 4, 4, 4, 3, 4, 4, 4, 4, 4, 4, 3, 4, 4, 4, 4, 4, 4, 4, 4, 4, 4, 4, 4, 4, 4, 4, 4, 3, 1, 3, 3, 5, 5, 5, 5, 5, 5, 5, 3, 5, 5, 5, 5, 5, 5, 5, 5, 3, 5, 5, 5, 5, 0, 5, 5, 3, 3, 7, 7, 6, 6, 6, 6, 6, 6, 6, 6, 6, 6, 7, 6, 6, 6, 6, 6, 6, 6, 1, 6, 6, 6, 6, 6, 6, 6, 6, 6, 6, 6, 6, 6, 7, 6, 6, 6, 6, 6, 6, 7, 6, 7, 6, 6, 6, 6, 6, 6, 7, 6, 6, 6, 6, 6, 6, 7, 7, 6, 6, 6, 6, 6, 6, 6, 6, 6, 6, 6, 6, 6, 6, 7, 6, 6, 6, 6, 6, 7, 3, 6, 6, 7, 6, 6, 6, 6, 6, 6, 6, 6, 7, 7, 6, 6, 6, 6, 3, 6, 6, 6, 6, 6, 6, 6, 6, 6, 6, 6, 6, 6, 7, 6, 6, 6, 6, 6, 6, 6, 6, 3, 6, 6, 6, 6, 6, 6, 6, 6, 6, 4, 6, 6, 6, 6, 7, 6, 6, 7, 7, 6, 6, 6, 6, 6, 6, 6, 6, 6, 6, 6, 6, 6, 6, 6, 6, 6, 6, 7, 6, 7, 6, 7, 6, 6, 7, 7, 6, 6, 7, 6, 7, 7, 7, 6, 7, 6, 6, 7, 5, 6, 6, 6, 7, 6, 7, 7, 7, 7, 7, 7, 7, 6, 6, 7, 6, 6, 6, 7, 3])
_uv = me_hustler.uv_layers.new(name='UVMap')
_uv.uv.foreach_set('vector', [0.2177, 0.2245, 0.22, 0.2245, 0.22, 0.2233, 0.2177, 0.2233, 0.2756, 0.7246, 0.05084, 0.7246, 0.05084, 0.4999, 0.2756, 0.4999, 0.5003, 0.7246, 0.725, 0.7246, 0.725, 0.9493, 0.5003, 0.9493, 0.2756, 0.4999, 0.5003, 0.4999, 0.5003, 0.7246, 0.2756, 0.7246, 0.725, 0.4999, 0.5003, 0.4999, 0.5003, 0.2751, 0.725, 0.2751, 0.5003, 0.9493, 0.2756, 0.9493, 0.2756, 0.7246, 0.5003, 0.7246, 0.05084, 0.7246, 0.2756, 0.7246, 0.2756, 0.9493, 0.05084, 0.9493, 0.725, 0.2751, 0.5003, 0.2751, 0.5003, 0.05042, 0.725, 0.05042, 6.1e-05, 0.9999, 6.1e-05, 0.9999, 6.1e-05, 0.7499, 6.1e-05, 0.7499, 6.1e-05, 0.5, 6.1e-05, 0.25, 6.1e-05, 0.25, 6.1e-05, 0.5, 0.725, 0.4999, 0.9498, 0.4999, 0.9498, 0.7246, 0.725, 0.7246, 0.2756, 0.2751, 0.05084, 0.2751, 0.05084, 0.05042, 0.2756, 0.05042, 0.2756, 0.05042, 0.5003, 0.05042, 0.5003, 0.2751, 0.2756, 0.2751, 0.725, 0.2751, 0.9498, 0.2751, 0.9498, 0.4999, 0.725, 0.4999, 0.04999, 0.0, 0.15, 0.0, 0.15, 0.3333, 0.04999, 0.3333, 0.05084, 0.2751, 0.2756, 0.2751, 0.2756, 0.4999, 0.05084, 0.4999, 0.5003, 0.4999, 0.2756, 0.4999, 0.2756, 0.2751, 0.5003, 0.2751, 0.8989, 0.000488, 0.000122, 0.000488, 0.000122, 0.000488, 0.8989, 0.000488, 0.2647, 0.007263, 0.2878, -0.000183, 0.2878, -0.000183, 0.2647, 0.007263, 0.7342, 0.7772, 0.8426, 0.5667, 0.9991, 0.1127, 0.000122, 0.9059, 0.9106, 0.1071, 0.8691, 0.5526, 0.000122, 0.9059, 0.8989, 0.000488, 0.000122, 0.000488, 0.000122, 0.9059, 0.000122, 0.000488, 0.8989, 0.000488, 0.000122, 0.9059, 0.7342, 0.7772, 0.9991, 0.1127, 0.000122, 0.9059, 0.8426, 0.5667, 0.7342, 0.7772, 0.2647, 0.2386, 0.2878, 0.246, 0.2878, 0.246, 0.2647, 0.2386, 0.8691, 0.5526, 0.9917, 0.5279, 0.9917, 0.5279, 0.8691, 0.5526, 0.000122, 0.9059, 0.8022, 0.9918, 0.8499, 0.8373, 0.000122, 0.9059, 0.7342, 0.7772, 0.8022, 0.9918, 6.1e-05, 0.5, 6.1e-05, 0.9999, 6.1e-05, 0.9999, 6.1e-05, 0.9999, 6.1e-05, 0.9999, 0.25, 0.9999, 6.1e-05, 0.9999, 0.25, 0.9999, 0.25, 0.9999, 6.1e-05, 0.9999, 1.0, 0.5, 1.0, 0.5, 1.0, 0.25, 6.1e-05, 0.0, 6.1e-05, 0.25, 6.1e-05, 0.5, 0.000122, 0.9059, 0.8989, 0.09735, 0.8989, 0.000488, 0.000122, 0.9059, 0.8989, 0.000488, 0.8989, 0.09735, 0.45, 0.6667, 0.55, 0.6667, 0.55, 1.0, 0.45, 1.0, 1.0, 0.9999, 1.0, 0.5, 1.0, 0.5, 6.1e-05, 0.0, 6.1e-05, 0.0, 0.5, 0.0, 0.25, 0.0, 0.25, 0.2271, 0.2647, 0.2386, 0.2647, 0.2386, 0.25, 0.2271, 0.2404, 0.2092, 0.2404, 0.03668, 0.2404, 0.03668, 0.2404, 0.2092, 0.8989, 0.09735, 0.9106, 0.1071, 0.9106, 0.1071, 0.8989, 0.09735, 0.1859, 0.719, 0.8141, 0.719, 0.8141, 0.8057, 0.1859, 0.8057, 0.000122, 0.9059, 0.8499, 0.8373, 0.7375, 0.7835, 0.7375, 0.7835, 0.8499, 0.8373, 0.8022, 0.9918, 0.9106, 0.1071, 0.9917, 0.5279, 0.8691, 0.5526, 0.8691, 0.5526, 0.9917, 0.5279, 0.9991, 0.1127, 6.1e-05, 0.7499, 6.1e-05, 0.7499, 6.1e-05, 0.5, 6.1e-05, 0.5, 0.25, 0.0, 0.25, 0.0, 6.1e-05, 0.0, 6.1e-05, 0.0, 0.000122, 0.9059, 0.9991, 0.1127, 0.9358, 0.1108, 0.9358, 0.1108, 0.9991, 0.1127, 0.9991, 0.5284, 0.5, 0.9999, 0.25, 0.9999, 0.25, 0.9999, 0.5, 0.9999, 0.25, 0.0, 0.25, 0.0, 0.5, 0.0, 0.5, 0.0, 1.0, 0.9999, 1.0, 0.7499, 1.0, 0.7499, 0.5, 0.9999, 0.75, 0.9999, 1.0, 0.9999, 1.0, 0.9999, 0.8499, 0.8373, 0.8499, 0.8373, 0.8099, 0.9867, 0.8099, 0.9867, 0.2354, 0.002441, -0.004028, 0.002441, -0.004028, 0.2443, 0.2354, 0.2443, 0.9917, 0.5279, 0.9917, 0.5279, 0.8691, 0.5526, 0.8691, 0.5526, 0.8843, 0.4208, 0.256, 0.4208, 0.256, 0.3307, 0.8843, 0.3307, 0.2878, 0.246, 0.9587, 0.246, 0.9587, 0.246, 0.2878, 0.246, 0.25, 0.2271, 0.2404, 0.2092, 0.2404, 0.2092, 0.25, 0.2271, 0.9819, 0.007263, 0.9587, -0.000183, 0.9587, -0.000183, 0.9819, 0.007263, 0.9587, -0.000183, 0.2878, -0.000183, 0.2878, -0.000183, 0.9587, -0.000183, 0.8448, 0.832, 0.8448, 0.832, 0.7375, 0.7835, 0.7375, 0.7835, 0.79, 0.9932, 0.79, 0.9932, 0.000122, 0.9059, 0.000122, 0.9059, 0.45, 0.6667, 0.55, 0.6667, 0.55, 1.0, 0.45, 1.0, 0.79, 0.9932, 0.8022, 0.9918, 0.8022, 0.9918, 0.79, 0.9932, 0.79, 0.9932, 0.000122, 0.9059, 0.000122, 0.9059, 0.79, 0.9932, 0.8448, 0.832, 0.8499, 0.8373, 0.8499, 0.8373, 0.8448, 0.832, 0.8691, 0.5526, 0.8426, 0.5667, 0.8426, 0.5667, 0.8691, 0.5526, 0.25, 0.01874, 0.2404, 0.03668, 0.2404, 0.03668, 0.25, 0.01874, 0.8141, 0.2602, 0.1859, 0.2602, 0.1859, 0.9573, 0.8141, 0.9573, 0.85, 0.6667, 0.95, 0.6667, 0.95, 1.0, 0.85, 1.0, 6.1e-05, 0.25, 6.1e-05, 0.0, 6.1e-05, 0.0, 6.1e-05, 0.25, 0.8989, 0.09735, 0.8989, 0.000488, 0.8989, 0.000488, 0.8989, 0.09735, 0.2647, 0.007263, 0.25, 0.01874, 0.25, 0.01874, 0.2647, 0.007263, 1.0, 0.9999, 1.0, 0.9999, 0.75, 0.9999, 0.75, 0.9999, 1.0, 0.5, 1.0, 0.7499, 1.0, 0.7499, 1.0, 0.5, 0.7342, 0.7772, 0.7375, 0.7835, 0.7375, 0.7835, 0.7342, 0.7772, 0.1859, 0.3417, 0.8141, 0.3417, 0.8141, 0.338, 0.1859, 0.338, 0.8895, 0.3365, 0.8634, 0.3365, 0.8634, 0.3162, 0.8895, 0.3162, 0.9966, 0.2271, 1.006, 0.2092, 1.006, 0.2092, 0.9966, 0.2271, 1.006, 0.03668, 0.9966, 0.01874, 0.9966, 0.01874, 1.006, 0.03668, 0.9819, 0.2386, 0.9966, 0.2271, 0.9966, 0.2271, 0.9819, 0.2386, 0.8426, 0.5667, 0.8426, 0.5667, 0.8691, 0.5526, 0.8691, 0.5526, 1.0, 0.0, 1.0, 0.0, 0.75, 0.0, 0.725, 0.05042, 0.9498, 0.05042, 0.9498, 0.2751, 0.725, 0.2751, 0.8141, 0.3417, 0.1859, 0.3417, 0.1859, 0.07159, 0.8141, 0.07159, 0.9917, 0.5279, 0.9991, 0.5284, 0.9991, 0.5284, 0.9917, 0.5279, 0.8426, 0.5667, 0.8691, 0.5526, 0.9991, 0.1127, 0.000122, 0.9059, 0.8691, 0.5526, 0.8426, 0.5667, 1.006, 0.03668, 1.006, 0.2092, 1.006, 0.2092, 1.006, 0.03668, 0.9991, 0.1127, 0.9991, 0.1127, 0.9358, 0.1108, 0.9358, 0.1108, 1.0, 0.25, 1.0, 0.25, 1.0, 0.0, 1.0, 0.25, 1.0, 0.25, 1.0, 0.5, 1.0, 0.5, 0.000122, 0.9059, 0.8989, 0.09735, 0.9106, 0.1071, 0.000122, 0.9059, 0.9106, 0.1071, 0.8989, 0.09735, 0.999, 0.9989, 0.000793, 0.9989, 0.000793, 0.2508, 0.999, 0.2508, 1.006, 0.03668, 0.9587, 0.246, 0.2404, 0.2092, 0.2878, -0.000183, 0.000122, 0.000488, 0.000122, 0.000488, 0.8989, 0.000488, 0.8989, 0.000488, 0.7342, 0.7772, 0.8426, 0.5667, 0.8426, 0.5667, 0.7342, 0.7772, 0.9106, 0.1071, 0.9106, 0.1071, 0.8989, 0.09735, 0.8989, 0.09735, 0.000122, 0.9059, 0.8022, 0.9918, 0.79, 0.9932, 0.7342, 0.7772, 0.7342, 0.7772, 0.8426, 0.5667, 0.8426, 0.5667, 0.000122, 0.9059, 0.79, 0.9932, 0.8022, 0.9918, 1.0, 1.0, 0.0, 1.0, 0.0, 0.0, 1.0, 0.0, 0.9106, 0.1071, 0.9358, 0.1108, 0.9991, 0.5284, 0.22, 0.2335, 0.22, 0.2304, 0.2177, 0.2304, 0.2177, 0.2335, 0.000122, 0.9059, 0.9358, 0.1108, 0.9106, 0.1071, 0.9106, 0.1071, 0.9106, 0.1071, 0.9358, 0.1108, 0.9358, 0.1108, 0.75, 0.0, 0.5, 0.0, 0.5, 0.0, 0.75, 0.0, 1.0, 0.0, 0.75, 0.0, 0.5, 0.0, 0.2137, 0.2233, 0.2137, 0.2335, 0.2177, 0.2245, 0.2177, 0.2233, 0.5, 0.9999, 0.5, 0.9999, 0.75, 0.9999, 0.7342, 0.7772, 0.7342, 0.7772, 0.7375, 0.7835, 0.7375, 0.7835, 0.9819, 0.007263, 0.9966, 0.01874, 0.9966, 0.01874, 0.9819, 0.007263, 0.9358, 0.1108, 0.9106, 0.1071, 0.9106, 0.1071, 0.9358, 0.1108, 0.2283, 0.2328, 0.2283, 0.2234, 0.2158, 0.2234, 0.2158, 0.2328, 0.9819, 0.2386, 0.9587, 0.246, 0.9587, 0.246, 0.9819, 0.2386, 0.7342, 0.7772, 0.7375, 0.7835, 0.8022, 0.9918, 0.9991, 0.1127, 0.9991, 0.5284, 0.9991, 0.5284, 0.9991, 0.1127, 0.000122, 0.9059, 0.7375, 0.7835, 0.7342, 0.7772, 0.45, 0.6667, 0.55, 0.6667, 0.55, 1.0, 0.45, 1.0, 0.8499, 0.8373, 0.8499, 0.8373, 0.8448, 0.832, 0.8448, 0.832, 0.8499, 0.8373, 0.8099, 0.9867, 0.8022, 0.9918, 0.8022, 0.9918, 0.8099, 0.9867, 0.8499, 0.8373, 0.9106, 0.1071, 0.9991, 0.5284, 0.9917, 0.5279, 0.25, 0.6667, 0.35, 0.6667, 0.35, 1.0, 0.25, 1.0, 0.9917, 0.5279, 0.9991, 0.5284, 0.9991, 0.1127, 0.8141, 0.009583, 0.1859, 0.009583, 0.1859, 0.2602, 0.8141, 0.2602, 1.0, 0.9999, 1.0, 0.7499, 1.0, 0.5, 6.1e-05, 0.5, 6.1e-05, 0.7499, 6.1e-05, 0.9999, 0.7375, 0.7835, 0.8448, 0.832, 0.8499, 0.8373, 0.8499, 0.8373, 0.8448, 0.832, 0.7375, 0.7835, 0.5, 0.0, 0.5, 0.0, 0.25, 0.0, 6.1e-05, 0.9999, 0.25, 0.9999, 0.5, 0.9999, 6.1e-05, 0.0, 6.1e-05, 0.0, 6.1e-05, 0.25, 6.1e-05, 0.0, 6.1e-05, 0.5, 6.1e-05, 0.5, 1.0, 0.5, 1.0, 0.0, 1.0, 0.0, 6.1e-05, 0.5, 6.1e-05, 0.5, 6.1e-05, 0.7499, 6.1e-05, 0.9999, 0.5, 0.9999, 0.5, 0.9999, 1.0, 0.5, 1.0, 0.25, 1.0, 0.0, 1.0, 0.0, 1.0, 0.0, 1.0, 0.25, 1.0, 0.9999, 1.0, 0.9999, 1.0, 0.7499, 1.0, 0.7499, 1.0, 0.9999, 1.0, 0.9999, 1.0, 0.0, 0.5, 0.0, 0.5, 0.0, 0.000122, 0.000488, 0.8426, 0.5667, 0.7342, 0.7772, 0.7342, 0.7772, 0.8426, 0.5667, 0.9991, 0.1127, 0.000122, 0.9059, 0.000122, 0.000488, 0.000122, 0.000488, 0.000122, 0.9059, 0.000122, 0.000488, 0.9106, 0.1071, 0.9991, 0.5284, 0.7342, 0.7772, 0.9358, 0.1108, 0.000122, 0.000488, 0.79, 0.9932, 0.000122, 0.9059, 0.000122, 0.000488, 0.000122, 0.000488, 0.000122, 0.9059, 0.79, 0.9932, 0.8099, 0.9867, 0.000122, 0.000488, 0.7342, 0.7772, 0.7375, 0.7835, 0.000122, 0.000488, 0.79, 0.9932, 0.000122, 0.000488, 0.8989, 0.000488, 0.8989, 0.09735, 0.8989, 0.09735, 0.8989, 0.000488, 0.000122, 0.000488, 0.8099, 0.9867, 0.8499, 0.8373, 0.8499, 0.8373, 0.8099, 0.9867, 0.8099, 0.9867, 0.7375, 0.7835, 0.8448, 0.832, 0.8448, 0.832, 0.7375, 0.7835, 0.79, 0.9932, 0.8691, 0.5526, 0.9917, 0.5279, 0.9991, 0.1127, 0.000122, 0.000488, 0.9917, 0.5279, 0.8691, 0.5526, 0.9358, 0.1108, 0.9991, 0.1127, 0.9991, 0.5284, 0.7342, 0.7772, 0.9991, 0.1127, 0.9358, 0.1108, 0.8989, 0.000488, 0.8989, 0.000488, 0.8989, 0.09735, 0.8989, 0.09735, 0.000122, 0.000488, 0.8691, 0.5526, 0.8426, 0.5667, 0.8426, 0.5667, 0.8691, 0.5526, 0.9991, 0.1127, 0.9106, 0.1071, 0.8989, 0.09735, 0.000122, 0.000488, 0.000122, 0.000488, 0.8989, 0.09735, 0.9106, 0.1071, 0.8099, 0.9867, 0.8448, 0.832, 0.79, 0.9932, 0.8099, 0.9867, 0.79, 0.9932, 0.000122, 0.000488, 0.8099, 0.9867, 0.7342, 0.7772, 0.7375, 0.7835, 0.7375, 0.7835, 0.7342, 0.7772, 0.000122, 0.000488, 0.9358, 0.1108, 0.9106, 0.1071, 0.000122, 0.000488, 0.9106, 0.1071, 0.9358, 0.1108, 0.9991, 0.5284, 0.8099, 0.9867, 0.8499, 0.8373, 0.8448, 0.832, 0.8099, 0.9867, 0.8448, 0.832, 0.8499, 0.8373, 0.8099, 0.9867, 0.79, 0.9932, 0.8022, 0.9918, 0.8099, 0.9867, 0.8022, 0.9918, 0.79, 0.9932, 0.000122, 0.000488, 0.9991, 0.5284, 0.9917, 0.5279, 0.9917, 0.5279, 0.9991, 0.5284, 0.9991, 0.1127, 0.75, 0.9999, 0.75, 0.9999, 0.5, 0.9999, 0.5, 0.9999, 0.9498, 0.9493, 0.725, 0.9493, 0.725, 0.7246, 0.9498, 0.7246, 0.8099, 0.9867, 0.8099, 0.9867, 0.8022, 0.9918, 0.8022, 0.9918, 0.9358, 0.1108, 0.9991, 0.1127, 0.9991, 0.1127, 0.9358, 0.1108, 0.2171, 0.2229, 0.2171, 0.2325, 0.2247, 0.2229, 0.8895, 0.3365, 0.8895, 0.3383, 0.8634, 0.3383, 0.8634, 0.3365, 0.22, 0.2325, 0.2217, 0.2325, 0.2247, 0.2229, 0.9587, 0.246, 0.2647, 0.2386, 0.2404, 0.2092, 0.9819, 0.007263, 1.006, 0.03668, 0.2878, -0.000183, 0.2404, 0.2092, 0.25, 0.01874, 0.2878, -0.000183, 1.006, 0.03668, 0.9966, 0.2271, 0.9587, 0.246, 0.000122, 0.000488, 0.000122, 0.000488, 0.000122, 0.9059, 0.000122, 0.9059, 1.006, 0.03668, 1.006, 0.2092, 0.9966, 0.2271, 0.2404, 0.2092, 0.2404, 0.03668, 0.25, 0.01874, 0.9587, 0.246, 0.2878, 0.246, 0.2647, 0.2386, 0.9587, -0.000183, 0.9819, 0.007263, 0.2878, -0.000183, 0.2647, 0.2386, 0.25, 0.2271, 0.2404, 0.2092, 0.9819, 0.007263, 0.9966, 0.01874, 1.006, 0.03668, 0.25, 0.01874, 0.2647, 0.007263, 0.2878, -0.000183, 0.9966, 0.2271, 0.9819, 0.2386, 0.9587, 0.246, 0.8022, 0.9918, 0.8099, 0.9867, 0.8099, 0.9867, 0.8022, 0.9918, 0.2137, 0.2335, 0.2177, 0.2304, 0.2177, 0.2245, 0.2217, 0.2325, 0.2247, 0.2325, 0.2247, 0.2229, 0.22, 0.2335, 0.2242, 0.2335, 0.22, 0.2304, 0.2137, 0.2335, 0.2177, 0.2335, 0.2177, 0.2304, 1.0, 1.0, 0.0, 1.0, 0.0, 0.0, 1.0, 0.0, 0.2242, 0.2335, 0.22, 0.2245, 0.22, 0.2304, 0.2171, 0.2325, 0.22, 0.2325, 0.2247, 0.2229, 0.7375, 0.7835, 0.8448, 0.832, 0.8448, 0.832, 0.7375, 0.7835, 0.75, 0.0, 1.0, 0.0, 1.0, 0.0, 0.75, 0.0, 0.04999, 1.0, -0.04999, 1.0, -0.04999, 0.6667, 0.04999, 0.6667, 0.04999, 0.6667, 0.15, 0.6667, 0.15, 1.0, 0.04999, 1.0, 0.04999, 1.0, -0.04999, 1.0, -0.04999, 0.6667, 0.04999, 0.6667, 0.6805, 1.0, 0.85, 1.0, 0.95, 1.0, 0.04999, 0.6667, -0.04999, 0.6667, -0.04999, 0.3333, 0.04999, 0.3333, 0.65, 0.3333, 0.75, 0.3333, 0.75, 0.6667, 0.65, 0.6667, 0.04999, 0.6667, 0.15, 0.6667, 0.15, 1.0, 0.04999, 1.0, 0.25, 0.6667, 0.35, 0.6667, 0.35, 1.0, 0.25, 1.0, 0.6805, 1.0, 0.85, 1.0, 0.95, 1.0, 0.55, 0.6667, 0.45, 0.6667, 0.45, 0.3333, 0.55, 0.3333, 0.04999, 0.6667, -0.04999, 0.6667, -0.04999, 0.3333, 0.04999, 0.3333, 0.04999, 0.6667, 0.15, 0.6667, 0.15, 1.0, 0.04999, 1.0, 0.85, 0.6667, 0.95, 0.6667, 0.95, 1.0, 0.85, 1.0, 0.6805, 1.0, 0.85, 1.0, 0.95, 1.0, 0.55, 0.6667, 0.45, 0.6667, 0.45, 0.3333, 0.55, 0.3333, 0.04999, 0.6667, -0.04999, 0.6667, -0.04999, 0.3333, 0.04999, 0.3333, 0.04999, 1.0, -0.04999, 1.0, -0.04999, 0.6667, 0.04999, 0.6667, 0.6805, 1.0, 0.85, 1.0, 0.95, 1.0, 0.55, 0.6667, 0.45, 0.6667, 0.45, 0.3333, 0.55, 0.3333, 0.55, 0.6667, 0.45, 0.6667, 0.45, 0.3333, 0.55, 0.3333, 0.725, 0.7246, 0.5003, 0.7246, 0.5003, 0.4999, 0.725, 0.4999, 0.95, 1.0, 0.85, 1.0, 0.85, 0.6667, 0.95, 0.6667, 0.55, 0.6667, 0.65, 0.6667, 0.65, 1.0, 0.55, 1.0, 0.09558, 1.0, 0.65, 1.0, 0.6805, 1.0, 0.45, 0.6667, 0.35, 0.6667, 0.35, 0.3333, 0.45, 0.3333, 0.75, 0.6667, 0.65, 0.6667, 0.65, 0.3333, 0.75, 0.3333, 0.04999, 0.0, 0.15, 0.0, 0.15, 0.3333, 0.04999, 0.3333, 0.15, 0.6667, 0.25, 0.6667, 0.25, 1.0, 0.15, 1.0, 0.15, 0.3333, 0.25, 0.3333, 0.25, 0.6667, 0.15, 0.6667, 0.55, 0.6667, 0.65, 0.6667, 0.65, 1.0, 0.55, 1.0, 0.09558, 1.0, 0.65, 1.0, 0.6805, 1.0, 0.35, 0.6667, 0.25, 0.6667, 0.25, 0.3333, 0.35, 0.3333, 0.65, 0.6667, 0.55, 0.6667, 0.55, 0.3333, 0.65, 0.3333, 0.55, 0.3333, 0.65, 0.3333, 0.65, 0.6667, 0.55, 0.6667, 0.15, 0.6667, 0.04999, 0.6667, 0.04999, 0.3333, 0.15, 0.3333, 0.04999, 0.0, 0.15, 0.0, 0.15, 0.3333, 0.04999, 0.3333, 0.15, 0.6667, 0.25, 0.6667, 0.25, 1.0, 0.15, 1.0, 0.15, 0.6667, 0.04999, 0.6667, 0.04999, 0.3333, 0.15, 0.3333, 0.09558, 1.0, 0.65, 1.0, 0.6805, 1.0, 0.65, 0.3333, 0.75, 0.3333, 0.75, 0.6667, 0.65, 0.6667, 0.15, 0.6667, 0.04999, 0.6667, 0.04999, 0.3333, 0.15, 0.3333, 0.65, 0.3333, 0.75, 0.3333, 0.75, 0.6667, 0.65, 0.6667, 0.95, 0.3333, 0.85, 0.3333, 0.85, 0.0, 0.95, 0.0, 0.85, 1.0, 0.75, 1.0, 0.75, 0.6667, 0.85, 0.6667, 0.45, 0.6667, 0.35, 0.6667, 0.35, 0.3333, 0.45, 0.3333, 0.55, 0.6667, 0.65, 0.6667, 0.65, 1.0, 0.55, 1.0, 0.09558, 1.0, 0.65, 1.0, 0.6805, 1.0, 0.55, 0.3333, 0.65, 0.3333, 0.65, 0.6667, 0.55, 0.6667, 0.35, 0.3333, 0.45, 0.3333, 0.45, 0.6667, 0.35, 0.6667, 0.65, 0.3333, 0.75, 0.3333, 0.75, 0.6667, 0.65, 0.6667, 0.55, 0.3333, 0.45, 0.3333, 0.45, 0.0, 0.55, 0.0, 0.85, 1.0, 0.75, 1.0, 0.75, 0.6667, 0.85, 0.6667, 0.95, 0.6667, 0.85, 0.6667, 0.85, 0.3333, 0.95, 0.3333, 0.85, 1.0, 0.75, 1.0, 0.75, 0.6667, 0.85, 0.6667, 0.2344, 1.0, 0.09631, 1.0, 0.6805, 1.0, 0.85, 1.0, 0.75, 1.0, 0.75, 0.6667, 0.85, 0.6667, 0.6805, 1.0, 0.65, 1.0, 0.75, 1.0, 0.35, 0.6667, 0.25, 0.6667, 0.25, 0.3333, 0.35, 0.3333, 0.95, 0.3333, 0.85, 0.3333, 0.85, 0.0, 0.95, 0.0, 0.55, 0.3333, 0.45, 0.3333, 0.45, 0.0, 0.55, 0.0, 0.35, 0.3333, 0.45, 0.3333, 0.45, 0.6667, 0.35, 0.6667, 0.25, 0.3333, 0.15, 0.3333, 0.15, 0.0, 0.25, 0.0, 0.75, 0.0, 0.85, 0.0, 0.85, 0.3333, 0.75, 0.3333, 0.35, 0.6667, 0.45, 0.6667, 0.45, 1.0, 0.35, 1.0, 0.2344, 1.0, 0.09631, 1.0, 0.6805, 1.0, 0.85, 1.0, 0.75, 1.0, 0.75, 0.6667, 0.85, 0.6667, 0.25, 0.6667, 0.35, 0.6667, 0.35, 1.0, 0.25, 1.0, 0.6805, 1.0, 0.65, 1.0, 0.75, 1.0, 0.15, 0.3333, 0.25, 0.3333, 0.25, 0.6667, 0.15, 0.6667, 0.75, 0.3333, 0.65, 0.3333, 0.65, 0.0, 0.75, 0.0, -0.04999, 0.0, 0.04999, 0.0, 0.04999, 0.3333, -0.04999, 0.3333, 0.75, 0.0, 0.85, 0.0, 0.85, 0.3333, 0.75, 0.3333, 0.95, 0.3333, 0.85, 0.3333, 0.85, 0.0, 0.95, 0.0, 0.35, 0.6667, 0.45, 0.6667, 0.45, 1.0, 0.35, 1.0, 0.35, 0.6667, 0.45, 0.6667, 0.45, 1.0, 0.35, 1.0, 0.2344, 1.0, 0.09631, 1.0, 0.6805, 1.0, 0.15, 0.6667, 0.25, 0.6667, 0.25, 1.0, 0.15, 1.0, 0.75, 1.0, 0.65, 1.0, 0.65, 0.6667, 0.75, 0.6667, 0.6805, 1.0, 0.65, 1.0, 0.75, 1.0, 0.85, 0.6667, 0.75, 0.6667, 0.75, 0.3333, 0.85, 0.3333, 0.9991, 0.5284, 0.9991, 0.5284, 0.9917, 0.5279, 0.9917, 0.5279, 0.35, 0.3333, 0.25, 0.3333, 0.25, 0.0, 0.35, 0.0, 0.75, 0.0, 0.85, 0.0, 0.85, 0.3333, 0.75, 0.3333, 0.55, 0.3333, 0.65, 0.3333, 0.65, 0.6667, 0.55, 0.6667, -0.04999, 0.0, 0.04999, 0.0, 0.04999, 0.3333, -0.04999, 0.3333, 0.04999, 0.0, 0.15, 0.0, 0.15, 0.3333, 0.04999, 0.3333, 0.45, 1.0, 0.35, 1.0, 0.35, 0.6667, 0.45, 0.6667, 0.2344, 1.0, 0.09631, 1.0, 0.6805, 1.0, 0.85, 0.6667, 0.95, 0.6667, 0.95, 1.0, 0.85, 1.0, 0.75, 1.0, 0.65, 1.0, 0.65, 0.6667, 0.75, 0.6667, 0.6805, 1.0, 0.65, 1.0, 0.75, 1.0, 0.85, 0.6667, 0.75, 0.6667, 0.75, 0.3333, 0.85, 0.3333, 0.75, 0.3333, 0.65, 0.3333, 0.65, 0.0, 0.75, 0.0, 0.75, 0.0, 0.85, 0.0, 0.85, 0.3333, 0.75, 0.3333, 0.55, 0.3333, 0.65, 0.3333, 0.65, 0.6667, 0.55, 0.6667, 0.75, 0.3333, 0.65, 0.3333, 0.65, 0.0, 0.75, 0.0, 0.95, 0.3333, 0.85, 0.3333, 0.85, 0.0, 0.95, 0.0, 0.09631, 1.0, 0.09558, 1.0, 0.6805, 1.0, 0.9991, 0.1127, 0.9991, 0.1127, 0.9991, 0.5284, 0.9991, 0.5284, 0.895, 1.0, 0.7158, 1.0, 0.6805, 1.0, 0.7158, 1.0, 0.4664, 1.0, 0.6805, 1.0, 0.6805, 1.0, 0.95, 1.0, 0.895, 1.0, 0.4664, 1.0, 0.2344, 1.0, 0.6805, 1.0, 0.65, 0.6667, 0.75, 0.6667, 0.75, 1.0, 0.65, 1.0, 0.6805, 1.0, 0.75, 1.0, 0.85, 1.0, 0.15, 1.0, 0.04999, 1.0, 0.04999, 0.6667, 0.15, 0.6667, 0.95, 0.6667, 0.85, 0.6667, 0.85, 0.3333, 0.95, 0.3333, 0.15, 0.3333, 0.25, 0.3333, 0.25, 0.6667, 0.15, 0.6667, 0.95, 0.6667, 0.85, 0.6667, 0.85, 0.3333, 0.95, 0.3333, 0.25, 0.3333, 0.15, 0.3333, 0.15, 0.0, 0.25, 0.0, -0.04999, 0.0, 0.04999, 0.0, 0.04999, 0.3333, -0.04999, 0.3333, 0.65, 0.3333, 0.55, 0.3333, 0.55, 0.0, 0.65, 0.0, 0.65, 0.3333, 0.55, 0.3333, 0.55, 0.0, 0.65, 0.0, 0.75, 0.0, 0.85, 0.0, 0.85, 0.3333, 0.75, 0.3333, 0.09631, 1.0, 0.09558, 1.0, 0.6805, 1.0, 0.895, 1.0, 0.7158, 1.0, 0.6805, 1.0, 0.7158, 1.0, 0.4664, 1.0, 0.6805, 1.0, 0.6805, 1.0, 0.95, 1.0, 0.895, 1.0, 0.4664, 1.0, 0.2344, 1.0, 0.6805, 1.0, 0.35, 0.6667, 0.45, 0.6667, 0.45, 1.0, 0.35, 1.0, 0.6805, 1.0, 0.75, 1.0, 0.85, 1.0, 0.8022, 0.9918, 0.8022, 0.9918, 0.79, 0.9932, 0.79, 0.9932, 0.04999, 1.0, -0.04999, 1.0, -0.04999, 0.6667, 0.04999, 0.6667, 0.85, 0.6667, 0.75, 0.6667, 0.75, 0.3333, 0.85, 0.3333, 0.85, 0.6667, 0.75, 0.6667, 0.75, 0.3333, 0.85, 0.3333, -0.04999, 0.0, 0.04999, 0.0, 0.04999, 0.3333, -0.04999, 0.3333, 0.45, 0.3333, 0.35, 0.3333, 0.35, 0.0, 0.45, 0.0, 0.65, 0.3333, 0.55, 0.3333, 0.55, 0.0, 0.65, 0.0, 0.35, 0.3333, 0.25, 0.3333, 0.25, 0.0, 0.35, 0.0, 0.45, 0.3333, 0.35, 0.3333, 0.35, 0.0, 0.45, 0.0, 0.09631, 1.0, 0.09558, 1.0, 0.6805, 1.0, 0.3206, 0.238, 0.9489, 0.238, 0.9489, 0.21, 0.3206, 0.21, 0.895, 1.0, 0.7158, 1.0, 0.6805, 1.0, 0.7158, 1.0, 0.4664, 1.0, 0.6805, 1.0, 0.6805, 1.0, 0.95, 1.0, 0.895, 1.0, 0.4664, 1.0, 0.2344, 1.0, 0.6805, 1.0, 0.25, 0.6667, 0.35, 0.6667, 0.35, 1.0, 0.25, 1.0, 0.6805, 1.0, 0.75, 1.0, 0.85, 1.0, 0.35, 0.6667, 0.25, 0.6667, 0.25, 0.3333, 0.35, 0.3333, 0.15, 0.3333, 0.25, 0.3333, 0.25, 0.6667, 0.15, 0.6667, 0.04999, 0.0, 0.15, 0.0, 0.15, 0.3333, 0.04999, 0.3333, 0.55, 0.3333, 0.45, 0.3333, 0.45, 0.0, 0.55, 0.0, 0.45, 0.3333, 0.35, 0.3333, 0.35, 0.0, 0.45, 0.0, 0.35, 0.3333, 0.25, 0.3333, 0.25, 0.0, 0.35, 0.0, 0.25, 0.3333, 0.15, 0.3333, 0.15, 0.0, 0.25, 0.0, 0.09631, 1.0, 0.09558, 1.0, 0.6805, 1.0, 0.55, 1.0, 0.45, 1.0, 0.45, 0.6667, 0.55, 0.6667, 0.895, 1.0, 0.7158, 1.0, 0.6805, 1.0, 0.7158, 1.0, 0.4664, 1.0, 0.6805, 1.0, 0.6805, 1.0, 0.95, 1.0, 0.895, 1.0, 0.4664, 1.0, 0.2344, 1.0, 0.6805, 1.0, 0.75, 1.0, 0.65, 1.0, 0.65, 0.6667, 0.75, 0.6667, 0.6805, 1.0, 0.75, 1.0, 0.85, 1.0, 0.15, 0.6667, 0.04999, 0.6667, 0.04999, 0.3333, 0.15, 0.3333, 0.85, 0.6667, 0.75, 0.6667, 0.75, 0.3333, 0.85, 0.3333, 0.65, 0.3333, 0.55, 0.3333, 0.55, 0.0, 0.65, 0.0, 0.55, 0.3333, 0.45, 0.3333, 0.45, 0.0, 0.55, 0.0, 0.65, 0.3333, 0.55, 0.3333, 0.55, 0.0, 0.65, 0.0, 0.75, 0.3333, 0.65, 0.3333, 0.65, 0.0, 0.75, 0.0, 0.35, 0.3333, 0.25, 0.3333, 0.25, 0.0, 0.35, 0.0, 0.04999, 0.6667, 0.15, 0.6667, 0.15, 1.0, 0.04999, 1.0, 0.6805, 1.0, 0.85, 1.0, 0.95, 1.0, 0.15, 0.6667, 0.04999, 0.6667, 0.04999, 0.3333, 0.15, 0.3333, 0.95, 0.6667, 0.85, 0.6667, 0.85, 0.3333, 0.95, 0.3333, 0.04999, 1.0, -0.04999, 1.0, -0.04999, 0.6667, 0.04999, 0.6667, 0.85, 0.6667, 0.95, 0.6667, 0.95, 1.0, 0.85, 1.0, 0.55, 0.6667, 0.65, 0.6667, 0.65, 1.0, 0.55, 1.0, 0.09558, 1.0, 0.65, 1.0, 0.6805, 1.0, 0.35, 0.6667, 0.25, 0.6667, 0.25, 0.3333, 0.35, 0.3333, 0.35, 0.6667, 0.25, 0.6667, 0.25, 0.3333, 0.35, 0.3333, 0.04999, 0.6667, -0.04999, 0.6667, -0.04999, 0.3333, 0.04999, 0.3333, 0.95, 0.6667, 0.85, 0.6667, 0.85, 0.3333, 0.95, 0.3333, 0.45, 0.3333, 0.35, 0.3333, 0.35, 0.0, 0.45, 0.0, 0.15, 0.6667, 0.25, 0.6667, 0.25, 1.0, 0.15, 1.0, 0.35, 0.3333, 0.45, 0.3333, 0.45, 0.6667, 0.35, 0.6667, 0.55, 0.6667, 0.65, 0.6667, 0.65, 1.0, 0.55, 1.0, 0.2344, 1.0, 0.09631, 1.0, 0.6805, 1.0, 0.15, 0.6667, 0.25, 0.6667, 0.25, 1.0, 0.15, 1.0, 0.25, 0.6667, 0.35, 0.6667, 0.35, 1.0, 0.25, 1.0, 0.6805, 1.0, 0.65, 1.0, 0.75, 1.0, 0.2242, 0.2335, 0.2242, 0.2233, 0.22, 0.2233, 0.22, 0.2245, 0.55, 0.3333, 0.45, 0.3333, 0.45, 0.0, 0.55, 0.0, 0.25, 0.3333, 0.15, 0.3333, 0.15, 0.0, 0.25, 0.0, 0.45, 0.3333, 0.35, 0.3333, 0.35, 0.0, 0.45, 0.0, 0.09631, 1.0, 0.09558, 1.0, 0.6805, 1.0, 0.45, 0.6667, 0.55, 0.6667, 0.55, 1.0, 0.45, 1.0, 0.895, 1.0, 0.7158, 1.0, 0.6805, 1.0, 0.7158, 1.0, 0.4664, 1.0, 0.6805, 1.0, 0.6805, 1.0, 0.95, 1.0, 0.895, 1.0, 0.4664, 1.0, 0.2344, 1.0, 0.6805, 1.0, 0.75, 1.0, 0.65, 1.0, 0.65, 0.6667, 0.75, 0.6667, 0.6805, 1.0, 0.75, 1.0, 0.85, 1.0, 0.55, 0.6667, 0.45, 0.6667, 0.45, 0.3333, 0.55, 0.3333, 0.15, 0.3333, 0.25, 0.3333, 0.25, 0.6667, 0.15, 0.6667, 0.04999, 0.6667, -0.04999, 0.6667, -0.04999, 0.3333, 0.04999, 0.3333, 0.04999, 0.3333, -0.04999, 0.3333, -0.04999, 0.0, 0.04999, 0.0, 0.35, 0.3333, 0.25, 0.3333, 0.25, 0.0, 0.35, 0.0, 0.75, 0.3333, 0.65, 0.3333, 0.65, 0.0, 0.75, 0.0, 0.95, 0.3333, 0.85, 0.3333, 0.85, 0.0, 0.95, 0.0, 0.25, 0.3333, 0.15, 0.3333, 0.15, 0.0, 0.25, 0.0, 0.1859, 0.8057, 0.8141, 0.8057, 0.8141, 0.9573, 0.1859, 0.9573])
me_hustler.materials.append(mat_01lilhustlermarquee)
me_hustler.materials.append(mat_02lilhustlersnap)
me_hustler.materials.append(mat_lilhustlerbezel)
me_hustler.materials.append(mat_lilhustlerblack)
me_hustler.materials.append(mat_lilhustlerside)
me_hustler.materials.append(mat_lilhustlermisc)
me_hustler.materials.append(mat_lilhustlerwhite)
me_hustler.materials.append(mat_lilhustlerred)
me_hustler.use_remesh_fix_poles = True
me_hustler.use_remesh_preserve_attributes = False
me_hustler.update()

# ---- objects
ob_hustler = bpy.data.objects.new('hustler', me_hustler)

# ---- transforms, parenting, visibility, modifiers, constraints
ob_hustler.location = (0.0, 0.0, 0.9733)
ob_hustler.rotation_euler = (1.571, 0.0, 0.0)
_m = ob_hustler.modifiers.new('Auto Smooth', 'NODES')
_m.node_group = ng_auto_smooth
_gi = [s.identifier for s in ng_auto_smooth.interface.items_tree if s.item_type == 'SOCKET' and s.in_out == 'INPUT']
_m[_gi[1]] = 1.047  # Angle
_m = ob_hustler.modifiers.new('WeightedNormal', 'WEIGHTED_NORMAL')
_m.keep_sharp = True

# ---- collection membership
scene.collection.objects.link(ob_hustler)

# ---- scene / render settings (as saved in the file)
scene.frame_start = 1; scene.frame_end = 250; scene.frame_set(1)
scene.render.engine = 'BLENDER_EEVEE_NEXT'
scene.cycles.use_denoising = False
scene.cycles.samples = 128
scene.cycles.sampling_pattern = 'TABULATED_SOBOL'
scene.cycles.use_adaptive_sampling = False
scene.cycles.use_light_tree = False
scene.view_settings.view_transform = 'Filmic'
bpy.context.view_layer.update()

# ---- added for rendering (the .blend has no active camera and no usable light): camera, sun
cam_auto = bpy.data.cameras.new('AutoCamera')
cam_auto.lens = 50.0
cam_auto.sensor_width = 36.0
cam_auto.clip_end = 1000.0
ob_auto_camera = bpy.data.objects.new('AutoCamera', cam_auto)
scene.collection.objects.link(ob_auto_camera)
ob_auto_camera.location = (1.84583, -2.00254, 2.37929)
ob_auto_camera.rotation_euler = (1.09748, -7.21219e-08, 0.694738)
scene.camera = ob_auto_camera
light_auto_sun = bpy.data.lights.new('AutoSun', 'SUN')
light_auto_sun.energy = 3.0
light_auto_sun.angle = 0.0523599
ob_auto_sun = bpy.data.objects.new('AutoSun', light_auto_sun)
scene.collection.objects.link(ob_auto_sun)
ob_auto_sun.rotation_euler = (0.872665, 0.174533, 0.523599)
bpy.context.view_layer.update()
